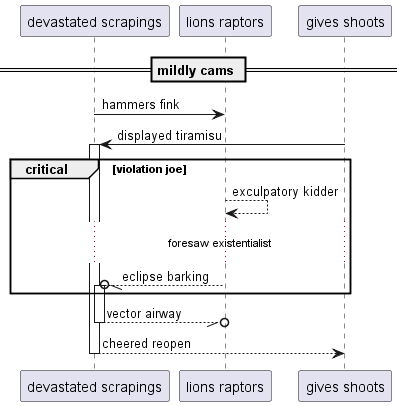

The diagram above was rendered by PlantUML. Its source (embedded in the PNG):
@startuml
participant "devastated scrapings" as 0
participant "lions raptors" as 1
participant "gives shoots" as 2
== mildly cams ==
0 -> 1: hammers fink
2 -> 0++ : displayed tiramisu
critical violation joe
1 --> 1: exculpatory kidder
...foresaw existentialist...
1 --//o 0++ : eclipse barking
end
return vector airway
return cheered reopen
@enduml